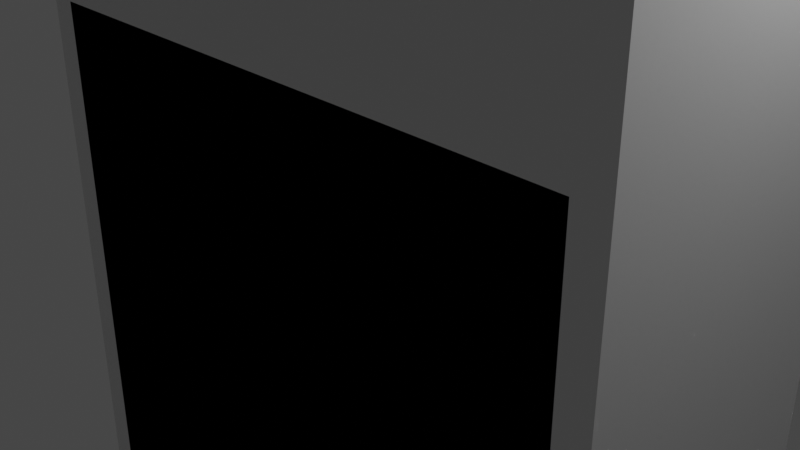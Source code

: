 # Source: armario.blend  (saved by Blender 3.4.6; exported with 4.5.12 LTS)
import bpy
from mathutils import Matrix  # noqa: F401  (used for matrix-valued properties, if any)

bpy.ops.wm.read_factory_settings(use_empty=True)
scene = bpy.context.scene
scene.name = 'Scene'

# ---- collections
col_collection = bpy.data.collections.new('Collection'); scene.collection.children.link(col_collection)

# ---- materials (node trees are filled in below, after node groups)
mat_material = bpy.data.materials.new('Material')
mat_material.alpha_threshold = 0.0
mat_material.use_transparent_shadow = False
mat_material.roughness = 0.5
mat_material.line_color = (0.0, 0.0, 0.0, 1.0)

# ---- material node trees
mat_material.use_nodes = True; mat_material.node_tree.nodes.clear()
_N = mat_material.node_tree.nodes; _L = mat_material.node_tree.links
n0 = _N.new('ShaderNodeOutputMaterial'); n0.name = 'Material Output'; n0.location = (300, 300)
n1 = _N.new('ShaderNodeBsdfPrincipled'); n1.name = 'Principled BSDF'; n1.location = (10, 300)
n1.distribution = 'GGX'
n1.subsurface_method = 'RANDOM_WALK_SKIN'
n1.inputs[3].default_value = 1.45
n1.inputs[27].default_value = (0.0, 0.0, 0.0, 1.0)
n1.inputs[28].default_value = 1.0
_L.new(n1.outputs[0], n0.inputs[0])
n0.is_active_output = True

# ---- world
world_world = bpy.data.worlds.new('World'); scene.world = world_world
world_world.use_nodes = True; world_world.node_tree.nodes.clear()
_N = world_world.node_tree.nodes; _L = world_world.node_tree.links
n0 = _N.new('ShaderNodeOutputWorld'); n0.name = 'World Output'; n0.location = (300, 300)
n1 = _N.new('ShaderNodeBackground'); n1.name = 'Background'; n1.location = (10, 300)
n1.inputs[0].default_value = (0.05088, 0.05088, 0.05088, 1.0)
_L.new(n1.outputs[0], n0.inputs[0])
n0.is_active_output = True
world_world.color = (0.05088, 0.05088, 0.05088)
world_world.use_sun_shadow = False
world_world.sun_shadow_jitter_overblur = 0.0

# ---- cameras
cam_camera = bpy.data.cameras.new('Camera')
cam_camera.clip_end = 100.0
cam_camera.ortho_scale = 7.314

# ---- lights
light_light = bpy.data.lights.new('Light', 'POINT')
light_light.transmission_factor = 0.0
light_light.energy = 1000.0
light_light.shadow_soft_size = 0.1
light_light.shadow_maximum_resolution = 0.006
light_light.use_absolute_resolution = True

# ---- meshes
me_cube = bpy.data.meshes.new('Cube')
me_cube.from_pydata([(1.0, 1.0, 1.0), (1.0, 1.0, -1.0), (1.0, -1.0, 1.0), (1.0, -1.0, -1.0), (-1.0, 1.0, 1.0), (-1.0, 1.0, -1.0), (-1.0, -1.0, 1.0), (-1.0, -1.0, -1.0), (-1.095, 1.0, -1.0), (-1.095, -1.0, -1.0), (-1.095, -1.0, 1.0), (-1.095, 1.0, 1.0), (1.109, 1.0, 1.0), (1.109, 1.0, -1.0), (1.109, -1.0, 1.0), (1.109, -1.0, -1.0), (-1.0, 1.0, -1.045), (-1.0, -1.0, -1.045), (1.0, 1.0, -1.045), (1.0, -1.0, -1.045), (-1.095, 1.0, -1.045), (-1.095, -1.0, -1.045), (1.0, -1.0, 1.045), (-1.0, -1.0, 1.045), (1.0, 1.0, 1.045), (-1.0, 1.0, 1.045), (-1.095, -1.0, 1.045), (-1.095, 1.0, 1.045), (1.109, 1.0, 1.045), (1.109, -1.0, 1.045), (-1.095, 1.146, -1.045), (-1.095, 1.146, -1.0), (1.0, 1.146, -1.0), (-1.0, 1.146, -1.0), (-1.0, 1.146, -1.045), (1.109, 1.146, -1.0), (1.0, 1.146, -1.045), (1.109, 1.146, -1.045), (-1.0, -1.149, -1.0), (1.0, -1.149, -1.0), (-1.095, -1.149, -1.0), (1.109, -1.149, -1.0), (-1.0, -1.149, -1.045), (1.0, -1.149, -1.045), (-1.095, -1.149, -1.045), (1.109, -1.149, -1.045), (1.185, -1.0, -1.0), (1.185, 1.0, -1.0), (1.185, -1.0, -1.045), (1.185, 1.0, -1.045), (1.185, -1.149, -1.045), (1.185, -1.149, -1.0), (1.185, 1.146, -1.0), (1.185, 1.146, -1.045), (-1.171, 1.0, -1.045), (-1.171, 1.0, -1.0), (-1.171, 1.146, -1.0), (-1.171, -1.0, -1.0), (-1.171, -1.0, -1.045), (-1.171, 1.146, -1.045), (-1.171, -1.149, -1.0), (-1.171, -1.149, -1.045), (-1.0, 1.0, -1.07), (-1.0, -1.0, -1.07), (1.0, 1.0, -1.07), (1.0, -1.0, -1.07), (1.0, 1.0, 1.086), (1.0, -1.0, 1.086), (-1.0, -1.0, 1.086), (-1.0, 1.0, 1.086), (-1.095, -1.0, 1.086), (-1.095, 1.0, 1.086), (1.109, 1.0, 1.086), (1.109, -1.0, 1.086), (0.006153, 1.0, -1.0), (0.006153, -1.0, 1.0), (0.006153, -1.0, -1.0), (0.006153, 1.0, 1.0), (0.006153, 1.0, -1.045), (0.006153, -1.0, -1.045), (0.006153, -1.0, 1.045), (0.006153, 1.0, 1.045), (0.006153, 1.146, -1.0), (0.006153, 1.146, -1.045), (0.006153, -1.149, -1.0), (0.006153, -1.149, -1.045), (0.006153, 1.0, -1.07), (0.006153, -1.0, -1.07), (-1.0, -1.0, 0.192), (1.0, -1.0, 0.192), (0.006153, -1.0, 0.192), (1.0, -1.0, -0.2662), (0.006153, -1.0, -0.2662), (-1.0, -1.0, -0.2662), (-0.08661, -1.0, 1.0), (-0.08661, -1.0, -1.0), (-0.08661, -1.149, -1.0), (-0.08661, -1.0, 0.192), (-0.08661, -1.0, -0.2662), (-0.1725, -1.0, 1.0), (-0.1725, -1.0, 0.192), (-0.1725, -1.0, -0.2662), (-0.1725, -1.0, -1.0), (-0.1725, -1.149, -1.0), (0.08961, -1.0, 0.192), (0.08961, -1.0, -0.2662), (0.1831, -1.0, 0.192), (0.1831, -1.0, -0.2662)], [], [(40, 9, 57, 60), (10, 26, 70, 71, 27, 11, 8, 9), (15, 3, 39, 41), (16, 17, 21, 58, 54, 20), (8, 5, 33, 31), (77, 4, 5, 8, 11, 27, 71, 69, 25, 81, 24, 66, 72, 28, 12, 13, 1, 0), (91, 3, 15, 14, 29, 73, 67, 22, 80, 23, 68, 70, 26, 10, 9, 7, 93, 105, 107), (81, 25, 23, 80, 22, 24), (35, 13, 47, 52), (1, 13, 35, 32), (74, 1, 32, 82), (7, 9, 40, 38), (102, 7, 38, 103), (86, 64, 65, 87, 63, 62), (13, 15, 46, 47), (15, 41, 51, 46), (55, 56, 59, 54, 58, 61, 60, 57), (47, 46, 51, 50, 48, 49, 53, 52), (30, 59, 56, 31, 33, 82, 32, 35, 52, 53, 37, 36, 83, 34), (9, 8, 55, 57), (84, 96, 103, 38, 40, 60, 61, 44, 42, 85, 43, 45, 50, 51, 41, 39), (8, 31, 56, 55), (79, 17, 63, 87, 65, 19), (78, 18, 64, 86, 62, 16), (17, 16, 62, 63), (18, 19, 65, 64), (68, 69, 71, 70), (66, 67, 73, 72), (24, 22, 67, 66), (13, 12, 28, 72, 73, 29, 14, 15), (23, 25, 69, 68), (3, 76, 84, 39), (5, 74, 82, 33), (89, 2, 75, 90), (77, 0, 1, 74, 5, 4), (19, 18, 78, 16, 20, 54, 59, 30, 34, 83, 36, 37, 53, 49, 48, 50, 45, 43, 85, 42, 44, 61, 58, 21, 17, 79), (91, 89, 90, 92), (2, 89, 106, 104, 88, 6, 99, 94, 75), (101, 100, 88, 93), (3, 91, 92, 76), (104, 105, 93, 88), (101, 93, 7, 102, 95, 76, 92, 90, 97, 98), (76, 95, 96, 84), (99, 6, 88, 100, 97, 90, 75, 94), (98, 97, 100, 101), (95, 102, 103, 96), (106, 107, 105, 104), (89, 91, 107, 106)])
_uv = me_cube.uv_layers.new(name='UVMap')
_uv.uv.foreach_set('vector', [0.375, 1.0, 0.375, 1.0, 0.375, 1.0, 0.375, 1.0, 0.625, 0.0, 0.625, 0.0, 0.625, 0.0, 0.625, 0.25, 0.625, 0.25, 0.625, 0.25, 0.375, 0.25, 0.375, 0.0, 0.375, 0.75, 0.375, 0.75, 0.375, 0.75, 0.375, 0.75, 0.125, 0.5, 0.125, 0.75, 0.125, 0.75, 0.125, 0.75, 0.125, 0.5, 0.125, 0.5, 0.375, 0.25, 0.375, 0.25, 0.375, 0.25, 0.375, 0.25, 0.625, 0.3758, 0.625, 0.25, 0.375, 0.25, 0.375, 0.25, 0.625, 0.25, 0.625, 0.25, 0.625, 0.25, 0.625, 0.25, 0.625, 0.25, 0.625, 0.3758, 0.625, 0.5, 0.625, 0.5, 0.625, 0.5, 0.625, 0.5, 0.625, 0.5, 0.375, 0.5, 0.375, 0.5, 0.625, 0.5, 0.4666, 0.7545, 0.375, 0.75, 0.375, 0.75, 0.625, 0.75, 0.625, 0.75, 0.625, 0.75, 0.625, 0.75, 0.625, 0.75, 0.625, 0.8742, 0.625, 1.0, 0.625, 1.0, 0.625, 1.0, 0.625, 1.0, 0.625, 1.0, 0.375, 1.0, 0.375, 1.0, 0.4666, 0.9959, 0.4666, 0.8644, 0.4666, 0.8532, 0.7492, 0.5, 0.875, 0.5, 0.875, 0.75, 0.7492, 0.75, 0.625, 0.75, 0.625, 0.5, 0.375, 0.5, 0.375, 0.5, 0.375, 0.5, 0.375, 0.5, 0.375, 0.5, 0.375, 0.5, 0.375, 0.5, 0.375, 0.5, 0.375, 0.3758, 0.375, 0.5, 0.375, 0.5, 0.375, 0.3758, 0.375, 1.0, 0.375, 1.0, 0.375, 1.0, 0.375, 1.0, 0.375, 0.8966, 0.375, 1.0, 0.375, 1.0, 0.375, 0.8966, 0.2508, 0.5, 0.375, 0.5, 0.375, 0.75, 0.2508, 0.75, 0.125, 0.75, 0.125, 0.5, 0.375, 0.5, 0.375, 0.75, 0.375, 0.75, 0.375, 0.5, 0.375, 0.75, 0.375, 0.75, 0.375, 0.75, 0.375, 0.75, 0.375, 0.25, 0.375, 0.25, 0.375, 0.25, 0.375, 0.25, 0.375, 0.0, 0.375, 0.0, 0.375, 0.0, 0.375, 0.0, 0.375, 0.5, 0.375, 0.75, 0.375, 0.75, 0.375, 0.75, 0.375, 0.75, 0.375, 0.5, 0.375, 0.5, 0.375, 0.5, 0.375, 0.25, 0.375, 0.25, 0.375, 0.25, 0.375, 0.25, 0.375, 0.25, 0.375, 0.3758, 0.375, 0.5, 0.375, 0.5, 0.375, 0.5, 0.375, 0.5, 0.375, 0.5, 0.375, 0.5, 0.375, 0.3758, 0.375, 0.25, 0.375, 0.0, 0.375, 0.25, 0.375, 0.25, 0.375, 0.0, 0.375, 0.8742, 0.375, 0.8858, 0.375, 0.8966, 0.375, 1.0, 0.375, 1.0, 0.375, 1.0, 0.375, 1.0, 0.375, 1.0, 0.375, 1.0, 0.375, 0.8742, 0.375, 0.75, 0.375, 0.75, 0.375, 0.75, 0.375, 0.75, 0.375, 0.75, 0.375, 0.75, 0.375, 0.25, 0.375, 0.25, 0.375, 0.25, 0.375, 0.25, 0.2508, 0.75, 0.125, 0.75, 0.125, 0.75, 0.2508, 0.75, 0.375, 0.75, 0.375, 0.75, 0.2508, 0.5, 0.375, 0.5, 0.375, 0.5, 0.2508, 0.5, 0.125, 0.5, 0.125, 0.5, 0.125, 0.75, 0.125, 0.5, 0.125, 0.5, 0.125, 0.75, 0.375, 0.5, 0.375, 0.75, 0.375, 0.75, 0.375, 0.5, 0.875, 0.75, 0.875, 0.5, 0.875, 0.5, 0.875, 0.75, 0.625, 0.5, 0.625, 0.75, 0.625, 0.75, 0.625, 0.5, 0.625, 0.5, 0.625, 0.75, 0.625, 0.75, 0.625, 0.5, 0.375, 0.5, 0.625, 0.5, 0.625, 0.5, 0.625, 0.5, 0.625, 0.75, 0.625, 0.75, 0.625, 0.75, 0.375, 0.75, 0.875, 0.75, 0.875, 0.5, 0.875, 0.5, 0.875, 0.75, 0.375, 0.75, 0.375, 0.8742, 0.375, 0.8742, 0.375, 0.75, 0.375, 0.25, 0.375, 0.3758, 0.375, 0.3758, 0.375, 0.25, 0.5239, 0.7533, 0.625, 0.75, 0.625, 0.8742, 0.524, 0.8742, 0.625, 0.3758, 0.625, 0.5, 0.375, 0.5, 0.375, 0.3758, 0.375, 0.25, 0.625, 0.25, 0.375, 0.75, 0.375, 0.5, 0.2508, 0.5, 0.125, 0.5, 0.125, 0.5, 0.125, 0.5, 0.125, 0.5, 0.125, 0.5, 0.125, 0.5, 0.2508, 0.5, 0.375, 0.5, 0.375, 0.5, 0.375, 0.5, 0.375, 0.5, 0.375, 0.75, 0.375, 0.75, 0.375, 0.75, 0.375, 0.75, 0.2508, 0.75, 0.125, 0.75, 0.125, 0.75, 0.125, 0.75, 0.125, 0.75, 0.125, 0.75, 0.125, 0.75, 0.2508, 0.75, 0.4666, 0.7545, 0.5239, 0.7533, 0.524, 0.8742, 0.4667, 0.8742, 0.625, 0.75, 0.5239, 0.7533, 0.5239, 0.8528, 0.5239, 0.8642, 0.5239, 0.9971, 0.625, 1.0, 0.625, 0.8968, 0.625, 0.886, 0.625, 0.8742, 0.4667, 0.8958, 0.524, 0.896, 0.5239, 0.9971, 0.4666, 0.9959, 0.375, 0.75, 0.4666, 0.7545, 0.4667, 0.8742, 0.375, 0.8742, 0.5239, 0.8642, 0.4666, 0.8644, 0.4666, 0.9959, 0.5239, 0.9971, 0.4667, 0.8958, 0.4666, 0.9959, 0.375, 1.0, 0.375, 0.8966, 0.375, 0.8858, 0.375, 0.8742, 0.4667, 0.8742, 0.524, 0.8742, 0.524, 0.8856, 0.4667, 0.8854, 0.375, 0.8742, 0.375, 0.8858, 0.375, 0.8858, 0.375, 0.8742, 0.625, 0.8968, 0.625, 1.0, 0.5239, 0.9971, 0.524, 0.896, 0.524, 0.8856, 0.524, 0.8742, 0.625, 0.8742, 0.625, 0.886, 0.4667, 0.8854, 0.524, 0.8856, 0.524, 0.896, 0.4667, 0.8958, 0.375, 0.8858, 0.375, 0.8966, 0.375, 0.8966, 0.375, 0.8858, 0.5239, 0.8528, 0.4666, 0.8532, 0.4666, 0.8644, 0.5239, 0.8642, 0.5239, 0.7533, 0.4666, 0.7545, 0.4666, 0.8532, 0.5239, 0.8528])
me_cube.materials.append(mat_material)
me_cube.use_mirror_vertex_groups = False
me_cube.update()

# ---- objects
ob_cube = bpy.data.objects.new('Cube', me_cube)
ob_light = bpy.data.objects.new('Light', light_light)
ob_camera = bpy.data.objects.new('Camera', cam_camera)

# ---- transforms, parenting, visibility, modifiers, constraints
ob_cube.location = (0.0, 0.0, 0.0)
ob_cube.scale = (3.318, 1.593, -7.063)
ob_cube.lock_rotations_4d = False
ob_cube.empty_display_type = 'ARROWS'
ob_cube.lineart.crease_threshold = 0.0
ob_light.location = (4.076, 1.005, 5.904)
ob_light.rotation_euler = (0.6503, 0.05522, 1.866)
ob_light.lock_rotations_4d = False
ob_light.empty_display_type = 'ARROWS'
ob_light.color = (0.0, 0.0, 0.0, 0.0)
ob_light.lineart.crease_threshold = 0.0
ob_camera.location = (7.359, -6.926, 4.958)
ob_camera.rotation_euler = (1.109, 0.0, 0.8149)
ob_camera.lock_rotations_4d = False
ob_camera.empty_display_type = 'ARROWS'
ob_camera.color = (0.0, 0.0, 0.0, 0.0)
ob_camera.display_type = 'WIRE'
ob_camera.lineart.crease_threshold = 0.0

# ---- collection membership
col_collection.objects.link(ob_cube)
col_collection.objects.link(ob_light)
col_collection.objects.link(ob_camera)

# ---- scene / render settings (as saved in the file)
scene.camera = ob_camera
scene.frame_start = 1; scene.frame_end = 250; scene.frame_set(1)
scene.render.engine = 'BLENDER_EEVEE_NEXT'
scene.cycles.sampling_pattern = 'TABULATED_SOBOL'
scene.cycles.use_light_tree = False
scene.view_settings.view_transform = 'Filmic'
bpy.context.view_layer.update()
